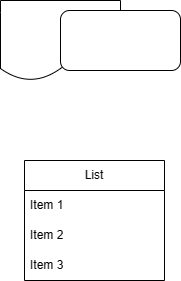

The diagram above was exported from draw.io. Its source (the exported page's mxGraphModel, read from the mxfile embedded in the PNG):
<mxGraphModel dx="1594" dy="1025" grid="1" gridSize="10" guides="1" tooltips="1" connect="1" arrows="1" fold="1" page="1" pageScale="1" pageWidth="827" pageHeight="1169" math="0" shadow="0">
  <root>
    <mxCell id="0" />
    <mxCell id="1" parent="0" />
    <mxCell id="jwJpW_9FkmYFzN02fD65-1" value="" style="shape=document;whiteSpace=wrap;html=1;boundedLbl=1;" parent="1" vertex="1">
      <mxGeometry x="390" y="210" width="120" height="80" as="geometry" />
    </mxCell>
    <mxCell id="jwJpW_9FkmYFzN02fD65-2" value="" style="rounded=1;whiteSpace=wrap;html=1;" parent="1" vertex="1">
      <mxGeometry x="450" y="220" width="120" height="60" as="geometry" />
    </mxCell>
    <mxCell id="2Eum8W_sbW7d19e5vMdJ-1" value="List" style="swimlane;fontStyle=0;childLayout=stackLayout;horizontal=1;startSize=30;horizontalStack=0;resizeParent=1;resizeParentMax=0;resizeLast=0;collapsible=1;marginBottom=0;whiteSpace=wrap;html=1;" vertex="1" parent="1">
      <mxGeometry x="414" y="370" width="140" height="120" as="geometry" />
    </mxCell>
    <mxCell id="2Eum8W_sbW7d19e5vMdJ-2" value="Item 1" style="text;strokeColor=none;fillColor=none;align=left;verticalAlign=middle;spacingLeft=4;spacingRight=4;overflow=hidden;points=[[0,0.5],[1,0.5]];portConstraint=eastwest;rotatable=0;whiteSpace=wrap;html=1;" vertex="1" parent="2Eum8W_sbW7d19e5vMdJ-1">
      <mxGeometry y="30" width="140" height="30" as="geometry" />
    </mxCell>
    <mxCell id="2Eum8W_sbW7d19e5vMdJ-3" value="Item 2" style="text;strokeColor=none;fillColor=none;align=left;verticalAlign=middle;spacingLeft=4;spacingRight=4;overflow=hidden;points=[[0,0.5],[1,0.5]];portConstraint=eastwest;rotatable=0;whiteSpace=wrap;html=1;" vertex="1" parent="2Eum8W_sbW7d19e5vMdJ-1">
      <mxGeometry y="60" width="140" height="30" as="geometry" />
    </mxCell>
    <mxCell id="2Eum8W_sbW7d19e5vMdJ-4" value="Item 3" style="text;strokeColor=none;fillColor=none;align=left;verticalAlign=middle;spacingLeft=4;spacingRight=4;overflow=hidden;points=[[0,0.5],[1,0.5]];portConstraint=eastwest;rotatable=0;whiteSpace=wrap;html=1;" vertex="1" parent="2Eum8W_sbW7d19e5vMdJ-1">
      <mxGeometry y="90" width="140" height="30" as="geometry" />
    </mxCell>
  </root>
</mxGraphModel>